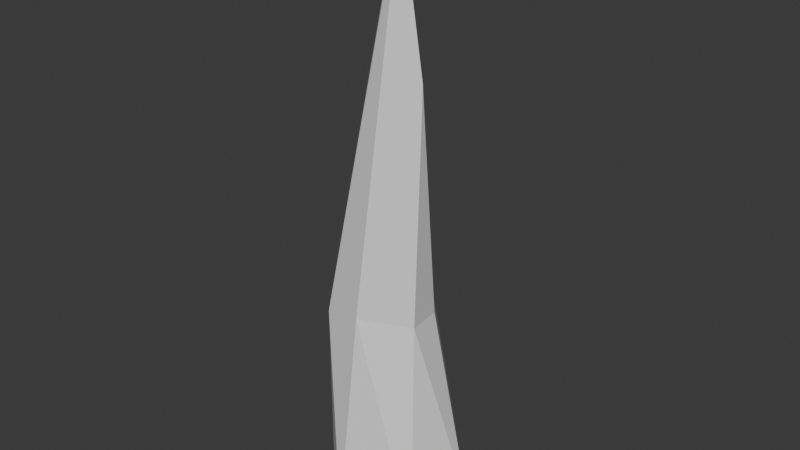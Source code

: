 # Source: IceSpike01.blend  (saved by Blender 4.0.36; exported with 4.5.12 LTS)
import bpy
from mathutils import Matrix  # noqa: F401  (used for matrix-valued properties, if any)

bpy.ops.wm.read_factory_settings(use_empty=True)
scene = bpy.context.scene
scene.name = 'Scene'

# ---- world
world_world = bpy.data.worlds.new('World'); scene.world = world_world
world_world.use_nodes = True; world_world.node_tree.nodes.clear()
_N = world_world.node_tree.nodes; _L = world_world.node_tree.links
n0 = _N.new('ShaderNodeOutputWorld'); n0.name = 'World Output'; n0.location = (300, 300)
n1 = _N.new('ShaderNodeBackground'); n1.name = 'Background'; n1.location = (10, 300)
n1.inputs[0].default_value = (0.05088, 0.05088, 0.05088, 1.0)
_L.new(n1.outputs[0], n0.inputs[0])
n0.is_active_output = True
world_world.color = (0.05088, 0.05088, 0.05088)
world_world.use_sun_shadow = False
world_world.sun_shadow_jitter_overblur = 0.0

# ---- meshes
me_cylinder = bpy.data.meshes.new('Cylinder')
me_cylinder.from_pydata([(0.0, 1.0, -1.0), (1.216e-08, 0.05186, 7.0), (0.5, 0.866, -1.0), (0.02593, 0.04492, 7.0), (0.866, 0.5, -1.0), (0.04492, 0.02593, 7.0), (1.0, 0.0, -1.0), (0.05186, -1.216e-08, 7.0), (0.866, -0.5, -1.0), (0.04492, -0.02593, 7.0), (0.5, -0.866, -1.0), (0.02593, -0.04492, 7.0), (0.0, -1.0, -1.0), (1.216e-08, -0.05186, 7.0), (-0.5, -0.866, -1.0), (-0.02593, -0.04492, 7.0), (-0.866, -0.5, -1.0), (-0.04492, -0.02593, 7.0), (-1.0, 0.0, -1.0), (-0.05186, -1.216e-08, 7.0), (-0.866, 0.5, -1.0), (-0.04492, 0.02593, 7.0), (-0.5, 0.866, -1.0), (-0.02593, 0.04492, 7.0), (-0.3, 0.6863, 1.7), (0.04315, 0.5944, 1.7), (0.2944, 0.3432, 1.7), (0.3863, -1.558e-09, 1.7), (0.2944, -0.3432, 1.7), (0.04315, -0.5944, 1.7), (-0.3, -0.6863, 1.7), (-0.6432, -0.5944, 1.7), (-0.8944, -0.3432, 1.7), (-0.9863, -1.558e-09, 1.7), (-0.8944, 0.3432, 1.7), (-0.6432, 0.5944, 1.7), (-0.05, 0.395, 4.45), (0.1475, 0.3421, 4.45), (0.2921, 0.1975, 4.45), (0.345, -3.005e-09, 4.45), (0.2921, -0.1975, 4.45), (0.1475, -0.3421, 4.45), (-0.05, -0.395, 4.45), (-0.2475, -0.3421, 4.45), (-0.3921, -0.1975, 4.45), (-0.445, -3.005e-09, 4.45), (-0.3921, 0.1975, 4.45), (-0.2475, 0.3421, 4.45)], [], [(36, 1, 3, 37), (37, 3, 5, 38), (38, 5, 7, 39), (39, 7, 9, 40), (40, 9, 11, 41), (41, 11, 13, 42), (42, 13, 15, 43), (43, 15, 17, 44), (44, 17, 19, 45), (45, 19, 21, 46), (3, 1, 23, 21, 19, 17, 15, 13, 11, 9, 7, 5), (46, 21, 23, 47), (47, 23, 1, 36), (0, 2, 4, 6, 8, 10, 12, 14, 16, 18, 20, 22), (22, 35, 24, 0), (20, 34, 35, 22), (18, 33, 34, 20), (16, 32, 33, 18), (14, 31, 32, 16), (12, 30, 31, 14), (10, 29, 30, 12), (8, 28, 29, 10), (6, 27, 28, 8), (4, 26, 27, 6), (2, 25, 26, 4), (0, 24, 25, 2), (35, 47, 36, 24), (34, 46, 47, 35), (33, 45, 46, 34), (32, 44, 45, 33), (31, 43, 44, 32), (30, 42, 43, 31), (29, 41, 42, 30), (28, 40, 41, 29), (27, 39, 40, 28), (26, 38, 39, 27), (25, 37, 38, 26), (24, 36, 37, 25)])
_uv = me_cylinder.uv_layers.new(name='UVMap')
_uv.uv.foreach_set('vector', [0.9629, 0.8434, 1.0, 1.0, 0.9167, 1.0, 0.8897, 0.8433, 0.8897, 0.8433, 0.9167, 1.0, 0.8333, 1.0, 0.8241, 0.8433, 0.8241, 0.8433, 0.8333, 1.0, 0.75, 1.0, 0.75, 0.8433, 0.75, 0.8433, 0.75, 1.0, 0.6667, 1.0, 0.6759, 0.8433, 0.6759, 0.8433, 0.6667, 1.0, 0.5833, 1.0, 0.6103, 0.8433, 0.6103, 0.8433, 0.5833, 1.0, 0.5, 1.0, 0.5371, 0.8434, 0.5371, 0.8434, 0.5, 1.0, 0.4167, 1.0, 0.4536, 0.8437, 0.4536, 0.8437, 0.4167, 1.0, 0.3333, 1.0, 0.36, 0.8441, 0.36, 0.8441, 0.3333, 1.0, 0.25, 1.0, 0.25, 0.8444, 0.25, 0.8444, 0.25, 1.0, 0.1667, 1.0, 0.14, 0.8441, 0.37, 0.4578, 0.25, 0.49, 0.13, 0.4578, 0.04215, 0.37, 0.01, 0.25, 0.04215, 0.13, 0.13, 0.04215, 0.25, 0.01, 0.37, 0.04215, 0.4578, 0.13, 0.49, 0.25, 0.4578, 0.37, 0.14, 0.8441, 0.1667, 1.0, 0.08333, 1.0, 0.04637, 0.8437, 0.04637, 0.8437, 0.08333, 1.0, 7.451e-08, 1.0, -0.03756, 0.8437, 0.75, 0.49, 0.87, 0.4578, 0.9578, 0.37, 0.99, 0.25, 0.9578, 0.13, 0.87, 0.04215, 0.75, 0.01, 0.63, 0.04215, 0.5422, 0.13, 0.51, 0.25, 0.5422, 0.37, 0.63, 0.4578, 0.08333, 0.5, 0.08333, 0.675, 7.451e-08, 0.675, 7.451e-08, 0.5, 0.1667, 0.5, 0.1667, 0.675, 0.08333, 0.675, 0.08333, 0.5, 0.25, 0.5, 0.25, 0.675, 0.1667, 0.675, 0.1667, 0.5, 0.3333, 0.5, 0.3333, 0.675, 0.25, 0.675, 0.25, 0.5, 0.4167, 0.5, 0.4167, 0.675, 0.3333, 0.675, 0.3333, 0.5, 0.5, 0.5, 0.5, 0.675, 0.4167, 0.675, 0.4167, 0.5, 0.5833, 0.5, 0.5833, 0.675, 0.5, 0.675, 0.5, 0.5, 0.6667, 0.5, 0.6667, 0.675, 0.5833, 0.675, 0.5833, 0.5, 0.75, 0.5, 0.75, 0.675, 0.6667, 0.675, 0.6667, 0.5, 0.8333, 0.5, 0.8333, 0.675, 0.75, 0.675, 0.75, 0.5, 0.9167, 0.5, 0.9167, 0.675, 0.8333, 0.675, 0.8333, 0.5, 1.0, 0.5, 1.0, 0.675, 0.9167, 0.675, 0.9167, 0.5, 0.08333, 0.675, 0.04637, 0.8437, -0.03756, 0.8437, 7.451e-08, 0.675, 0.1667, 0.675, 0.14, 0.8441, 0.04637, 0.8437, 0.08333, 0.675, 0.25, 0.675, 0.25, 0.8444, 0.14, 0.8441, 0.1667, 0.675, 0.3333, 0.675, 0.36, 0.8441, 0.25, 0.8444, 0.25, 0.675, 0.4167, 0.675, 0.4536, 0.8437, 0.36, 0.8441, 0.3333, 0.675, 0.5, 0.675, 0.5371, 0.8434, 0.4536, 0.8437, 0.4167, 0.675, 0.5833, 0.675, 0.6103, 0.8433, 0.5371, 0.8434, 0.5, 0.675, 0.6667, 0.675, 0.6759, 0.8433, 0.6103, 0.8433, 0.5833, 0.675, 0.75, 0.675, 0.75, 0.8433, 0.6759, 0.8433, 0.6667, 0.675, 0.8333, 0.675, 0.8241, 0.8433, 0.75, 0.8433, 0.75, 0.675, 0.9167, 0.675, 0.8897, 0.8433, 0.8241, 0.8433, 0.8333, 0.675, 1.0, 0.675, 0.9629, 0.8434, 0.8897, 0.8433, 0.9167, 0.675])
me_cylinder.update()

# ---- objects
ob_spike_01 = bpy.data.objects.new('Spike_01', me_cylinder)

# ---- transforms, parenting, visibility, modifiers, constraints
ob_spike_01.location = (0.0, 0.0, 0.0)
_m = ob_spike_01.modifiers.new('Decimate', 'DECIMATE')
_m.ratio = 0.3

# ---- collection membership
scene.collection.objects.link(ob_spike_01)

# ---- scene / render settings (as saved in the file)
scene.frame_start = 1; scene.frame_end = 250; scene.frame_set(1)
scene.render.engine = 'BLENDER_EEVEE_NEXT'
scene.cycles.sampling_pattern = 'TABULATED_SOBOL'
bpy.context.view_layer.update()

# ---- added for rendering (the .blend has no active camera and no usable light): camera, sun
cam_auto = bpy.data.cameras.new('AutoCamera')
cam_auto.lens = 50.0
cam_auto.sensor_width = 36.0
cam_auto.clip_end = 1000.0
ob_auto_camera = bpy.data.objects.new('AutoCamera', cam_auto)
scene.collection.objects.link(ob_auto_camera)
ob_auto_camera.location = (7.83395, -9.40235, 9.27856)
ob_auto_camera.rotation_euler = (1.09748, -7.21219e-08, 0.694738)
scene.camera = ob_auto_camera
light_auto_sun = bpy.data.lights.new('AutoSun', 'SUN')
light_auto_sun.energy = 3.0
light_auto_sun.angle = 0.0523599
ob_auto_sun = bpy.data.objects.new('AutoSun', light_auto_sun)
scene.collection.objects.link(ob_auto_sun)
ob_auto_sun.rotation_euler = (0.872665, 0.174533, 0.523599)
bpy.context.view_layer.update()

